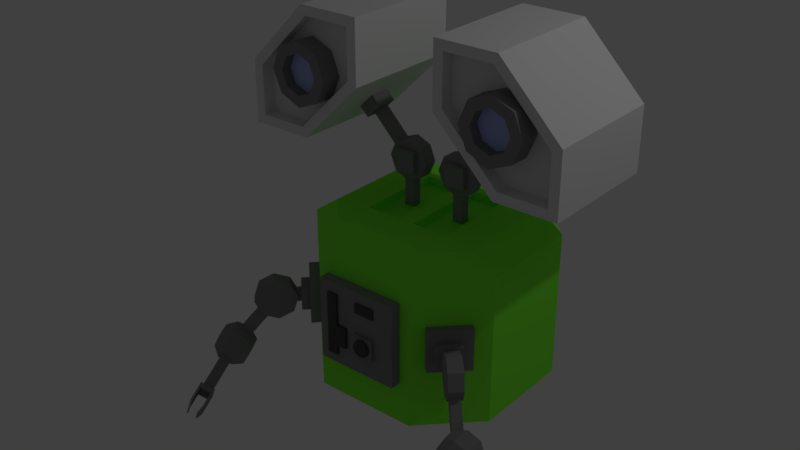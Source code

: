 # Source: Main_Char.blend  (saved by Blender 2.79.0; exported with 4.5.12 LTS)
import bpy
from mathutils import Matrix  # noqa: F401  (used for matrix-valued properties, if any)

bpy.ops.wm.read_factory_settings(use_empty=True)
scene = bpy.context.scene
scene.name = 'Scene'

# ---- collections
col_collection_1 = bpy.data.collections.new('Collection 1'); scene.collection.children.link(col_collection_1)

# ---- materials (node trees are filled in below, after node groups)
mat_metal = bpy.data.materials.new('Metal')
mat_metal.alpha_threshold = 0.0
mat_metal.use_transparent_shadow = False
mat_metal.diffuse_color = (0.2462, 0.2462, 0.2462, 1.0)
mat_metal.roughness = 0.5
mat_metal.specular_intensity = 0.0
mat_rubber = bpy.data.materials.new('Rubber')
mat_rubber.alpha_threshold = 0.0
mat_rubber.use_transparent_shadow = False
mat_rubber.diffuse_color = (0.08353, 0.08353, 0.08353, 1.0)
mat_rubber.roughness = 0.5
mat_body = bpy.data.materials.new('Body')
mat_body.alpha_threshold = 0.0
mat_body.use_transparent_shadow = False
mat_body.diffuse_color = (0.2401, 1.0, 0.05453, 1.0)
mat_body.roughness = 0.5
mat_body.specular_intensity = 0.0
mat_body.line_color = (0.0, 0.0, 0.0, 1.0)
mat_material = bpy.data.materials.new('Material')
mat_material.alpha_threshold = 0.0
mat_material.use_transparent_shadow = False
mat_material.roughness = 0.5
mat_eyes = bpy.data.materials.new('Eyes')
mat_eyes.alpha_threshold = 0.0
mat_eyes.use_transparent_shadow = False
mat_eyes.diffuse_color = (0.4846, 0.5491, 1.0, 1.0)
mat_eyes.roughness = 0.5
mat_eyes.specular_intensity = 0.0

# ---- material node trees

# ---- world
world_world = bpy.data.worlds.new('World'); scene.world = world_world
world_world.color = (0.05088, 0.05088, 0.05088)
world_world.use_sun_shadow = False
world_world.sun_shadow_jitter_overblur = 0.0
world_world.cycles.sampling_method = 'MANUAL'

# ---- lights
light_lamp = bpy.data.lights.new('Lamp', 'POINT')
light_lamp.transmission_factor = 0.0
light_lamp.cutoff_distance = 30.0
light_lamp.energy = 100.0
light_lamp.shadow_buffer_clip_start = 1.001
light_lamp.shadow_soft_size = 0.1
light_lamp.shadow_maximum_resolution = 0.006
light_lamp.use_absolute_resolution = True

# ---- meshes
me_cube_025 = bpy.data.meshes.new('Cube.025')
me_cube_025.from_pydata([(3.13, 3.458, -2.674), (3.312, 3.766, -2.917), (2.682, 4.195, -2.073), (2.863, 4.504, -2.316), (1.528, 3.458, -3.87), (1.709, 3.766, -4.114), (1.079, 4.195, -3.269), (1.261, 4.504, -3.513), (0.4916, -0.2251, -0.01248), (2.746, 3.606, -3.032), (0.08442, 0.4444, 0.5331), (2.338, 4.276, -2.486), (-0.2735, -0.2251, -0.5836), (1.98, 3.606, -3.603), (-0.6808, 0.4444, -0.03808), (1.573, 4.276, -3.058), (1.346, 1.588, 0.4087), (1.918, 0.6483, -0.3568), (0.4586, 2.005, -0.7664), (1.03, 1.066, -1.532), (-0.9204, 1.588, -1.283), (-0.349, 0.6483, -2.049), (-1.983, 0.5794, -0.8389), (-1.412, -0.3601, -1.604), (-2.107, -0.4289, 0.3062), (-1.535, -1.368, -0.4593), (-1.219, -0.8466, 1.481), (-0.6477, -1.786, 0.7158), (0.1599, -0.4289, 1.998), (0.7313, -1.368, 1.233), (1.222, 0.5794, 1.554), (1.794, -0.3601, 0.7883), (0.2976, 1.773, 0.8679), (-0.235, 2.024, 0.1628), (-1.062, 1.773, -0.1472), (-1.7, 1.168, 0.1193), (-1.774, 0.563, 0.8063), (-1.242, 0.3124, 1.511), (-0.4142, 0.563, 1.821), (0.2234, 1.168, 1.555), (1.153, 0.02241, -1.696), (1.774, -0.2699, -0.8738), (0.1875, -0.2699, -2.058), (-0.5563, -0.9758, -1.747), (-0.6429, -1.682, -0.9456), (-0.02157, -1.974, -0.1231), (0.9437, -1.682, 0.2387), (1.688, -0.9758, -0.07231), (-0.1645, -0.8903, 1.339), (1.368, -0.8903, 0.05326), (-0.1645, 1.11, 1.339), (1.368, 1.11, 0.05326), (-1.45, -0.8903, -0.1933), (0.08198, -0.8903, -1.479), (-1.45, 1.11, -0.1933), (0.08198, 1.11, -1.479), (2.787, 4.629, -2.214), (2.606, 4.32, -1.971), (1.003, 4.32, -3.168), (1.185, 4.629, -3.411), (3.201, 3.341, -2.769), (3.383, 3.65, -3.012), (1.78, 3.65, -4.209), (1.599, 3.341, -3.965), (3.467, 5.53, -3.125), (1.864, 5.53, -4.321), (2.313, 4.792, -4.922), (3.915, 4.792, -3.726), (3.391, 5.654, -3.023), (1.788, 5.654, -4.219), (2.384, 4.675, -5.017), (3.986, 4.675, -3.821), (3.581, 5.892, -3.735), (2.416, 5.892, -4.604), (2.742, 5.356, -5.041), (3.907, 5.356, -4.171), (3.526, 5.983, -3.661), (2.361, 5.983, -4.53), (2.794, 5.271, -5.11), (3.959, 5.271, -4.24)], [], [(0, 1, 3, 2), (6, 2, 57, 58), (6, 7, 5, 4), (56, 3, 64, 68), (2, 6, 4, 0), (7, 3, 1, 5), (8, 9, 11, 10), (10, 11, 15, 14), (14, 15, 13, 12), (12, 13, 9, 8), (10, 14, 12, 8), (15, 11, 9, 13), (16, 17, 19, 18), (18, 19, 21, 20), (20, 21, 23, 22), (22, 23, 25, 24), (24, 25, 27, 26), (26, 27, 29, 28), (17, 31, 47, 41), (28, 29, 31, 30), (30, 31, 17, 16), (22, 24, 36, 35), (32, 33, 34, 35, 36, 37, 38, 39), (28, 30, 39, 38), (18, 20, 34, 33), (24, 26, 37, 36), (30, 16, 32, 39), (16, 18, 33, 32), (20, 22, 35, 34), (26, 28, 38, 37), (40, 41, 47, 46, 45, 44, 43, 42), (19, 17, 41, 40), (23, 21, 42, 43), (29, 27, 45, 46), (25, 23, 43, 44), (31, 29, 46, 47), (21, 19, 40, 42), (27, 25, 44, 45), (48, 49, 51, 50), (50, 51, 55, 54), (54, 55, 53, 52), (52, 53, 49, 48), (50, 54, 52, 48), (55, 51, 49, 53), (57, 56, 59, 58), (61, 62, 70, 71), (2, 3, 56, 57), (7, 6, 58, 59), (63, 62, 61, 60), (4, 5, 62, 63), (1, 0, 60, 61), (0, 4, 63, 60), (68, 64, 72, 76), (67, 71, 79, 75), (5, 1, 67, 66), (1, 61, 71, 67), (3, 7, 65, 64), (7, 59, 69, 65), (62, 5, 66, 70), (59, 56, 68, 69), (74, 75, 79, 78), (72, 73, 77, 76), (69, 68, 76, 77), (64, 65, 73, 72), (70, 66, 74, 78), (71, 70, 78, 79), (65, 69, 77, 73), (66, 67, 75, 74)])
me_cube_025.materials.append(mat_metal)
me_cube_025.use_remesh_preserve_volume = False
me_cube_025.use_remesh_preserve_attributes = False
me_cube_025.use_mirror_vertex_groups = False
me_cube_025.update()
me_cube_024 = bpy.data.meshes.new('Cube.024')
me_cube_024.from_pydata([(-1.0, -1.184, -1.0), (-1.0, -1.184, 1.0), (-1.0, 1.184, -1.0), (-1.0, 1.184, 1.0), (1.0, -1.184, -1.0), (1.0, -1.184, 1.0), (1.0, 1.184, -1.0), (1.0, 1.184, 1.0), (-0.4774, -0.4774, -3.132), (-0.4774, -0.4774, -0.8542), (-0.4774, 0.4774, -3.132), (-0.4774, 0.4774, -0.8542), (0.4774, -0.4774, -3.132), (0.4774, -0.4774, -0.8542), (0.4774, 0.4774, -3.132), (0.4774, 0.4774, -0.8542), (1.813, -2.162, -0.2269), (-2.187, -2.162, -0.2269), (1.813, 1.838, -0.2269), (-2.187, 1.838, -0.2269), (1.813, -2.162, 3.773), (-2.187, -2.162, 3.773), (1.813, 1.838, 3.773), (-2.187, 1.838, 3.773)], [], [(0, 1, 3, 2), (2, 3, 7, 6), (6, 7, 5, 4), (4, 5, 1, 0), (2, 6, 4, 0), (7, 3, 1, 5), (8, 9, 11, 10), (10, 11, 15, 14), (14, 15, 13, 12), (12, 13, 9, 8), (10, 14, 12, 8), (15, 11, 9, 13), (16, 17, 19, 18), (18, 19, 23, 22), (22, 23, 21, 20), (20, 21, 17, 16), (18, 22, 20, 16), (23, 19, 17, 21)])
me_cube_024.materials.append(mat_metal)
me_cube_024.use_remesh_preserve_volume = False
me_cube_024.use_remesh_preserve_attributes = False
me_cube_024.use_mirror_vertex_groups = False
me_cube_024.update()
me_cube_023 = bpy.data.meshes.new('Cube.023')
me_cube_023.from_pydata([(0.3069, -0.4774, 0.3657), (4.423, -0.4774, -3.088), (0.3069, 0.4774, 0.3657), (4.423, 0.4774, -3.088), (-0.3069, -0.4774, -0.3657), (3.81, -0.4774, -3.82), (-0.3069, 0.4774, -0.3657), (3.81, 0.4774, -3.82), (1.992, 0.6699, 0.1743), (1.992, -0.6699, 0.1743), (1.532, 0.6699, -1.286), (1.532, -0.6699, -1.286), (0.1743, 0.6699, -1.992), (0.1743, -0.6699, -1.992), (-1.286, 0.6699, -1.532), (-1.286, -0.6699, -1.532), (-1.992, 0.6699, -0.1743), (-1.992, -0.6699, -0.1743), (-1.532, 0.6699, 1.286), (-1.532, -0.6699, 1.286), (-0.1743, 0.6699, 1.992), (-0.1743, -0.6699, 1.992), (1.286, 0.6699, 1.532), (1.286, -0.6699, 1.532)], [], [(0, 1, 3, 2), (2, 3, 7, 6), (6, 7, 5, 4), (4, 5, 1, 0), (2, 6, 4, 0), (7, 3, 1, 5), (8, 9, 11, 10), (10, 11, 13, 12), (12, 13, 15, 14), (14, 15, 17, 16), (16, 17, 19, 18), (18, 19, 21, 20), (11, 9, 23, 21, 19, 17, 15, 13), (20, 21, 23, 22), (22, 23, 9, 8), (8, 10, 12, 14, 16, 18, 20, 22)])
me_cube_023.materials.append(mat_metal)
me_cube_023.use_remesh_preserve_volume = False
me_cube_023.use_remesh_preserve_attributes = False
me_cube_023.use_mirror_vertex_groups = False
me_cube_023.update()
me_cube_022 = bpy.data.meshes.new('Cube.022')
me_cube_022.from_pydata([(0.3069, -0.4774, 0.3657), (4.423, -0.4774, -3.088), (0.3069, 0.4774, 0.3657), (4.423, 0.4774, -3.088), (-0.3069, -0.4774, -0.3657), (3.81, -0.4774, -3.82), (-0.3069, 0.4774, -0.3657), (3.81, 0.4774, -3.82), (1.992, 0.6699, 0.1743), (1.992, -0.6699, 0.1743), (1.532, 0.6699, -1.286), (1.532, -0.6699, -1.286), (0.1743, 0.6699, -1.992), (0.1743, -0.6699, -1.992), (-1.286, 0.6699, -1.532), (-1.286, -0.6699, -1.532), (-1.992, 0.6699, -0.1743), (-1.992, -0.6699, -0.1743), (-1.532, 0.6699, 1.286), (-1.532, -0.6699, 1.286), (-0.1743, 0.6699, 1.992), (-0.1743, -0.6699, 1.992), (1.286, 0.6699, 1.532), (1.286, -0.6699, 1.532)], [], [(0, 1, 3, 2), (2, 3, 7, 6), (6, 7, 5, 4), (4, 5, 1, 0), (2, 6, 4, 0), (7, 3, 1, 5), (8, 9, 11, 10), (10, 11, 13, 12), (12, 13, 15, 14), (14, 15, 17, 16), (16, 17, 19, 18), (18, 19, 21, 20), (11, 9, 23, 21, 19, 17, 15, 13), (20, 21, 23, 22), (22, 23, 9, 8), (8, 10, 12, 14, 16, 18, 20, 22)])
me_cube_022.materials.append(mat_metal)
me_cube_022.use_remesh_preserve_volume = False
me_cube_022.use_remesh_preserve_attributes = False
me_cube_022.use_mirror_vertex_groups = False
me_cube_022.update()
me_cube_021 = bpy.data.meshes.new('Cube.021')
me_cube_021.from_pydata([(-1.0, -1.184, -1.0), (-1.0, -1.184, 1.0), (-1.0, 1.184, -1.0), (-1.0, 1.184, 1.0), (1.0, -1.184, -1.0), (1.0, -1.184, 1.0), (1.0, 1.184, -1.0), (1.0, 1.184, 1.0), (-0.4774, -0.4774, -3.132), (-0.4774, -0.4774, -0.8542), (-0.4774, 0.4774, -3.132), (-0.4774, 0.4774, -0.8542), (0.4774, -0.4774, -3.132), (0.4774, -0.4774, -0.8542), (0.4774, 0.4774, -3.132), (0.4774, 0.4774, -0.8542), (1.813, -2.162, -0.2269), (-2.187, -2.162, -0.2269), (1.813, 1.838, -0.2269), (-2.187, 1.838, -0.2269), (1.813, -2.162, 3.773), (-2.187, -2.162, 3.773), (1.813, 1.838, 3.773), (-2.187, 1.838, 3.773)], [], [(0, 1, 3, 2), (2, 3, 7, 6), (6, 7, 5, 4), (4, 5, 1, 0), (2, 6, 4, 0), (7, 3, 1, 5), (8, 9, 11, 10), (10, 11, 15, 14), (14, 15, 13, 12), (12, 13, 9, 8), (10, 14, 12, 8), (15, 11, 9, 13), (16, 17, 19, 18), (18, 19, 23, 22), (22, 23, 21, 20), (20, 21, 17, 16), (18, 22, 20, 16), (23, 19, 17, 21)])
me_cube_021.materials.append(mat_metal)
me_cube_021.use_remesh_preserve_volume = False
me_cube_021.use_remesh_preserve_attributes = False
me_cube_021.use_mirror_vertex_groups = False
me_cube_021.update()
me_cube_015 = bpy.data.meshes.new('Cube.015')
me_cube_015.from_pydata([(-1.0, -1.0, -3.057), (-1.0, -1.0, 1.0), (-1.0, 1.0, -3.057), (-1.0, 1.0, 1.0), (1.0, -1.0, -3.057), (1.0, -1.0, 1.0), (1.0, 1.0, -3.057), (1.0, 1.0, 1.0), (-1.0, 1.0, -3.667), (-1.0, -1.0, -3.667), (1.0, 1.0, -3.667), (1.0, -1.0, -3.667), (-5.88, 0.3642, -3.251), (-5.88, -0.3642, -3.251), (-5.88, 0.3642, -3.473), (-5.88, -0.3642, -3.473), (0.3642, 5.88, -3.251), (-0.3642, 5.88, -3.251), (0.3642, 5.88, -3.473), (-0.3642, 5.88, -3.473), (5.88, -0.3642, -3.251), (5.88, 0.3642, -3.251), (5.88, -0.3642, -3.473), (5.88, 0.3642, -3.473), (-0.3642, -5.88, -3.251), (0.3642, -5.88, -3.251), (-0.3642, -5.88, -3.473), (0.3642, -5.88, -3.473), (-7.648, 0.144, -3.318), (-7.648, -0.144, -3.318), (-7.648, 0.144, -3.406), (-7.648, -0.144, -3.406), (0.144, 7.648, -3.318), (-0.144, 7.648, -3.318), (0.144, 7.648, -3.406), (-0.144, 7.648, -3.406), (7.648, -0.144, -3.318), (7.648, 0.144, -3.318), (7.648, -0.144, -3.406), (7.648, 0.144, -3.406), (-0.144, -7.648, -3.318), (0.144, -7.648, -3.318), (-0.144, -7.648, -3.406), (0.144, -7.648, -3.406)], [], [(0, 1, 3, 2), (2, 3, 7, 6), (6, 7, 5, 4), (4, 5, 1, 0), (0, 9, 26, 24), (7, 3, 1, 5), (8, 10, 11, 9), (8, 2, 17, 19), (9, 0, 13, 15), (11, 10, 23, 22), (22, 23, 39, 38), (8, 9, 15, 14), (2, 8, 14, 12), (0, 2, 12, 13), (15, 13, 29, 31), (2, 6, 16, 17), (10, 8, 19, 18), (6, 10, 18, 16), (25, 24, 40, 41), (4, 11, 22, 20), (6, 4, 20, 21), (10, 6, 21, 23), (18, 19, 35, 34), (4, 0, 24, 25), (11, 4, 25, 27), (9, 11, 27, 26), (29, 28, 30, 31), (33, 32, 34, 35), (37, 36, 38, 39), (41, 40, 42, 43), (16, 18, 34, 32), (26, 27, 43, 42), (12, 14, 30, 28), (20, 22, 38, 36), (19, 17, 33, 35), (24, 26, 42, 40), (23, 21, 37, 39), (27, 25, 41, 43), (13, 12, 28, 29), (17, 16, 32, 33), (14, 15, 31, 30), (21, 20, 36, 37)])
me_cube_015.use_remesh_preserve_volume = False
me_cube_015.use_remesh_preserve_attributes = False
me_cube_015.use_mirror_vertex_groups = False
me_cube_015.update()
me_cube_012 = bpy.data.meshes.new('Cube.012')
me_cube_012.from_pydata([(3.126, 3.464, -2.669), (3.225, 3.632, -2.801), (2.681, 4.196, -2.072), (2.78, 4.365, -2.205), (1.524, 3.464, -3.865), (1.623, 3.632, -3.998), (1.078, 4.196, -3.268), (1.177, 4.365, -3.401), (0.4916, -0.2251, -0.01248), (2.746, 3.606, -3.032), (0.08442, 0.4444, 0.5331), (2.338, 4.276, -2.486), (-0.2735, -0.2251, -0.5836), (1.98, 3.606, -3.603), (-0.6808, 0.4444, -0.03808), (1.573, 4.276, -3.058), (1.346, 1.588, 0.4087), (1.918, 0.6483, -0.3568), (0.4586, 2.005, -0.7664), (1.03, 1.066, -1.532), (-0.9204, 1.588, -1.283), (-0.349, 0.6483, -2.049), (-1.983, 0.5794, -0.8389), (-1.412, -0.3601, -1.604), (-2.107, -0.4289, 0.3062), (-1.535, -1.368, -0.4593), (-1.219, -0.8466, 1.481), (-0.6477, -1.786, 0.7158), (0.1599, -0.4289, 1.998), (0.7313, -1.368, 1.233), (1.222, 0.5794, 1.554), (1.794, -0.3601, 0.7883), (0.2976, 1.773, 0.8679), (-0.235, 2.024, 0.1628), (-1.062, 1.773, -0.1472), (-1.7, 1.168, 0.1193), (-1.774, 0.563, 0.8063), (-1.242, 0.3124, 1.511), (-0.4142, 0.563, 1.821), (0.2234, 1.168, 1.555), (1.153, 0.02241, -1.696), (1.774, -0.2699, -0.8738), (0.1875, -0.2699, -2.058), (-0.5563, -0.9758, -1.747), (-0.6429, -1.682, -0.9456), (-0.02157, -1.974, -0.1231), (0.9437, -1.682, 0.2387), (1.688, -0.9758, -0.07231), (-0.1645, -0.8903, 1.339), (1.368, -0.8903, 0.05326), (-0.1645, 1.11, 1.339), (1.368, 1.11, 0.05326), (-1.45, -0.8903, -0.1933), (0.08198, -0.8903, -1.479), (-1.45, 1.11, -0.1933), (0.08198, 1.11, -1.479), (2.704, 4.49, -2.102), (2.605, 4.322, -1.97), (1.002, 4.322, -3.166), (1.101, 4.49, -3.299), (3.177, 3.381, -2.736), (3.276, 3.549, -2.869), (1.673, 3.549, -4.065), (1.574, 3.381, -3.933), (3.292, 5.235, -2.891), (1.689, 5.235, -4.087), (2.135, 4.503, -4.684), (3.738, 4.503, -3.487), (3.216, 5.361, -2.788), (1.613, 5.361, -3.985), (2.185, 4.42, -4.751), (3.788, 4.42, -3.555), (3.435, 5.676, -3.599), (2.328, 5.676, -4.426), (2.636, 5.17, -4.838), (3.743, 5.17, -4.011), (3.383, 5.763, -3.528), (2.275, 5.763, -4.355), (2.671, 5.113, -4.885), (3.778, 5.113, -4.058)], [], [(0, 1, 3, 2), (6, 2, 57, 58), (6, 7, 5, 4), (56, 3, 64, 68), (2, 6, 4, 0), (7, 3, 1, 5), (8, 9, 11, 10), (10, 11, 15, 14), (14, 15, 13, 12), (12, 13, 9, 8), (10, 14, 12, 8), (15, 11, 9, 13), (16, 17, 19, 18), (18, 19, 21, 20), (20, 21, 23, 22), (22, 23, 25, 24), (24, 25, 27, 26), (26, 27, 29, 28), (17, 31, 47, 41), (28, 29, 31, 30), (30, 31, 17, 16), (22, 24, 36, 35), (32, 33, 34, 35, 36, 37, 38, 39), (28, 30, 39, 38), (18, 20, 34, 33), (24, 26, 37, 36), (30, 16, 32, 39), (16, 18, 33, 32), (20, 22, 35, 34), (26, 28, 38, 37), (40, 41, 47, 46, 45, 44, 43, 42), (19, 17, 41, 40), (23, 21, 42, 43), (29, 27, 45, 46), (25, 23, 43, 44), (31, 29, 46, 47), (21, 19, 40, 42), (27, 25, 44, 45), (48, 49, 51, 50), (50, 51, 55, 54), (54, 55, 53, 52), (52, 53, 49, 48), (50, 54, 52, 48), (55, 51, 49, 53), (57, 56, 59, 58), (61, 62, 70, 71), (2, 3, 56, 57), (7, 6, 58, 59), (63, 62, 61, 60), (4, 5, 62, 63), (1, 0, 60, 61), (0, 4, 63, 60), (68, 64, 72, 76), (67, 71, 79, 75), (5, 1, 67, 66), (1, 61, 71, 67), (3, 7, 65, 64), (7, 59, 69, 65), (62, 5, 66, 70), (59, 56, 68, 69), (74, 75, 79, 78), (72, 73, 77, 76), (69, 68, 76, 77), (64, 65, 73, 72), (70, 66, 74, 78), (71, 70, 78, 79), (65, 69, 77, 73), (66, 67, 75, 74)])
me_cube_012.materials.append(mat_metal)
me_cube_012.use_remesh_preserve_volume = False
me_cube_012.use_remesh_preserve_attributes = False
me_cube_012.use_mirror_vertex_groups = False
me_cube_012.update()
me_cube_008 = bpy.data.meshes.new('Cube.008')
me_cube_008.from_pydata([(-1.0, -1.0, -1.0), (-1.0, -1.0, 1.0), (-1.0, 1.0, -1.0), (-1.0, 1.0, 1.0), (1.0, -1.0, -1.0), (1.0, -1.0, 1.0), (1.0, 1.0, -1.0), (1.0, 1.0, 1.0), (0.0, 1.0, -1.0), (0.0, 1.0, 1.0), (0.0, -1.0, -1.0), (0.0, -1.0, 1.0), (-1.0, -1.0, 0.0), (-1.0, 1.0, 0.0), (1.0, 1.0, 0.0), (1.0, -1.0, 0.0), (0.0, -1.0, 0.0), (0.0, 1.0, 0.0), (0.5, 1.0, 1.0), (0.5, -1.0, -1.0), (0.5, 1.0, -1.0), (0.5, -1.0, 1.0), (0.5, -1.0, 0.0), (0.5, 1.0, 0.0), (-0.5, 1.0, -1.0), (-0.5, -1.0, 1.0), (-0.5, 1.0, 1.0), (-0.5, -1.0, -1.0), (-0.5, 1.0, 0.0), (-0.5, -1.0, 0.0), (-1.0, -1.0, 0.5), (-1.0, 1.0, 0.5), (1.0, 1.0, 0.5), (1.0, -1.0, 0.5), (0.0, -1.0, 0.5), (0.0, 1.0, 0.5), (0.5, -1.0, 0.5), (0.5, 1.0, 0.5), (-0.5, 1.0, 0.5), (-0.5, -1.0, 0.5), (-1.0, 1.0, -0.5), (1.0, 1.0, -0.5), (1.0, -1.0, -0.5), (0.0, -1.0, -0.5), (0.0, 1.0, -0.5), (-1.0, -1.0, -0.5), (0.5, 1.0, -0.5), (0.5, -1.0, -0.5), (-0.5, -1.0, -0.5), (-0.5, 1.0, -0.5), (0.5, -1.313, 0.0), (0.0, -1.313, 0.0), (0.0, -1.313, -0.5), (0.5, -1.313, -0.5), (-0.75, 1.0, -1.0), (-0.75, -1.0, 1.0), (-0.75, -1.0, 0.0), (-0.75, 1.0, 1.0), (-0.75, -1.0, -1.0), (-0.75, 1.0, 0.0), (-0.75, 1.0, 0.5), (-0.75, -1.0, 0.5), (-0.75, 1.0, -0.5), (-0.75, -1.0, -0.5), (-0.25, 1.0, 1.0), (-0.25, -1.0, -1.0), (-0.25, 1.0, 0.0), (-0.25, 1.0, -1.0), (-0.25, -1.0, 1.0), (-0.25, -1.0, 0.0), (-0.25, -1.0, 0.5), (-0.25, 1.0, 0.5), (-0.25, -1.0, -0.5), (-0.25, 1.0, -0.5), (-1.0, -1.0, 0.75), (-1.0, 1.0, 0.75), (1.0, 1.0, 0.75), (1.0, -1.0, 0.75), (0.0, -1.0, 0.75), (0.0, 1.0, 0.75), (0.5, -1.0, 0.75), (0.5, 1.0, 0.75), (-0.5, 1.0, 0.75), (-0.5, -1.0, 0.75), (-0.75, 1.0, 0.75), (-0.75, -1.0, 0.75), (-0.25, -1.0, 0.75), (-0.25, 1.0, 0.75), (-1.0, 1.0, -0.75), (1.0, 1.0, -0.75), (1.0, -1.0, -0.75), (0.0, -1.0, -0.75), (0.0, 1.0, -0.75), (0.5, 1.0, -0.75), (0.5, -1.0, -0.75), (-0.5, -1.0, -0.75), (-0.5, 1.0, -0.75), (-1.0, -1.0, -0.75), (-0.75, -1.0, -0.75), (-0.75, 1.0, -0.75), (-0.25, 1.0, -0.75), (-0.25, -1.0, -0.75), (-0.25, -1.257, 0.0), (-0.5, -1.257, 0.0), (-0.5, -1.257, 0.5), (-0.5, -1.257, 0.75), (-0.5, -1.257, -0.5), (-0.25, -1.257, -0.5), (-0.75, -1.257, 0.0), (-0.75, -1.257, 0.5), (-0.75, -1.257, -0.5), (-0.75, -1.257, 0.75), (-0.5, -1.257, -0.75), (-0.75, -1.257, -0.75), (0.0, -1.133, 0.75), (0.0, -1.133, 0.5), (0.5, -1.133, 0.75), (0.5, -1.133, 0.5), (0.25, -1.001, -0.05), (0.25, -1.625, -0.05), (0.3914, -1.001, -0.1086), (0.3914, -1.625, -0.1086), (0.45, -1.001, -0.25), (0.45, -1.625, -0.25), (0.3914, -1.001, -0.3914), (0.3914, -1.625, -0.3914), (0.25, -1.001, -0.45), (0.25, -1.625, -0.45), (0.1086, -1.001, -0.3914), (0.1086, -1.625, -0.3914), (0.05, -1.001, -0.25), (0.05, -1.625, -0.25), (0.1086, -1.001, -0.1086), (0.1086, -1.625, -0.1086)], [], [(74, 1, 3, 75), (81, 18, 7, 76), (76, 7, 5, 77), (85, 55, 1, 74), (20, 6, 4, 19), (57, 3, 1, 55), (18, 9, 11, 21), (67, 8, 10, 65), (80, 21, 11, 78), (87, 64, 9, 79), (73, 66, 17, 44), (47, 22, 50, 53), (63, 56, 12, 45), (41, 14, 15, 42), (46, 23, 14, 41), (45, 12, 13, 40), (44, 17, 23, 46), (42, 15, 22, 47), (77, 5, 21, 80), (7, 18, 21, 5), (8, 20, 19, 10), (79, 9, 18, 81), (72, 69, 102, 107), (62, 59, 28, 49), (84, 57, 26, 82), (54, 24, 27, 58), (64, 26, 25, 68), (86, 68, 25, 83), (69, 70, 39, 29), (59, 60, 38, 28), (17, 35, 37, 23), (15, 33, 36, 22), (66, 71, 35, 17), (22, 36, 34, 16), (56, 61, 30, 12), (14, 32, 33, 15), (23, 37, 32, 14), (12, 30, 31, 13), (99, 62, 49, 96), (101, 72, 48, 95), (90, 42, 47, 94), (92, 44, 46, 93), (97, 45, 40, 88), (93, 46, 41, 89), (89, 41, 42, 90), (98, 63, 45, 97), (94, 47, 43, 91), (100, 73, 44, 92), (53, 50, 51, 52), (43, 47, 53, 52), (16, 43, 52, 51), (22, 16, 51, 50), (85, 61, 109, 111), (88, 40, 62, 99), (39, 83, 105, 104), (13, 31, 60, 59), (2, 54, 58, 0), (75, 3, 57, 84), (40, 13, 59, 62), (61, 56, 108, 109), (26, 57, 55, 25), (83, 25, 55, 85), (96, 49, 73, 100), (91, 43, 72, 101), (28, 38, 71, 66), (16, 34, 70, 69), (78, 11, 68, 86), (9, 64, 68, 11), (43, 16, 69, 72), (49, 28, 66, 73), (82, 26, 64, 87), (24, 67, 65, 27), (38, 82, 87, 71), (34, 78, 86, 70), (83, 85, 111, 105), (31, 75, 84, 60), (70, 86, 83, 39), (60, 84, 82, 38), (35, 79, 81, 37), (33, 77, 80, 36), (71, 87, 79, 35), (36, 80, 116, 117), (61, 85, 74, 30), (32, 76, 77, 33), (37, 81, 76, 32), (30, 74, 75, 31), (10, 91, 101, 65), (24, 96, 100, 67), (2, 88, 99, 54), (27, 95, 98, 58), (67, 100, 92, 8), (19, 94, 91, 10), (58, 98, 97, 0), (6, 89, 90, 4), (20, 93, 89, 6), (0, 97, 88, 2), (8, 92, 93, 20), (4, 90, 94, 19), (65, 101, 95, 27), (54, 99, 96, 24), (107, 102, 103, 106), (112, 106, 110, 113), (103, 104, 109, 108), (106, 103, 108, 110), (104, 105, 111, 109), (29, 39, 104, 103), (69, 29, 103, 102), (63, 98, 113, 110), (98, 95, 112, 113), (48, 72, 107, 106), (56, 63, 110, 108), (95, 48, 106, 112), (117, 116, 114, 115), (78, 34, 115, 114), (34, 36, 117, 115), (80, 78, 114, 116), (118, 119, 121, 120), (120, 121, 123, 122), (122, 123, 125, 124), (124, 125, 127, 126), (126, 127, 129, 128), (128, 129, 131, 130), (121, 119, 133, 131, 129, 127, 125, 123), (130, 131, 133, 132), (132, 133, 119, 118), (118, 120, 122, 124, 126, 128, 130, 132)])
me_cube_008.polygons.foreach_set('material_index', [0, 0, 0, 0, 0, 0, 0, 0, 0, 0, 0, 0, 0, 0, 0, 0, 0, 0, 0, 0, 0, 0, 1, 0, 0, 0, 0, 0, 0, 0, 0, 0, 0, 0, 0, 0, 0, 0, 0, 0, 0, 0, 0, 0, 0, 0, 0, 0, 0, 0, 0, 0, 1, 0, 1, 0, 0, 0, 0, 1, 0, 0, 0, 0, 0, 0, 0, 0, 0, 0, 0, 0, 0, 0, 1, 0, 0, 0, 0, 0, 0, 1, 0, 0, 0, 0, 0, 0, 0, 0, 0, 0, 0, 0, 0, 0, 0, 0, 0, 0, 1, 1, 1, 1, 1, 1, 1, 1, 1, 1, 1, 1, 1, 1, 1, 1, 1, 1, 1, 1, 1, 1, 1, 1, 1, 1])
me_cube_008.materials.append(mat_metal)
me_cube_008.materials.append(mat_rubber)
me_cube_008.use_remesh_preserve_volume = False
me_cube_008.use_remesh_preserve_attributes = False
me_cube_008.use_mirror_vertex_groups = False
me_cube_008.update()
me_cube_007 = bpy.data.meshes.new('Cube.007')
me_cube_007.from_pydata([(-1.0, -1.0, -1.0), (-1.0, -1.0, 1.0), (-1.0, 1.0, -1.0), (-1.0, 1.0, 1.0), (1.0, -1.0, -1.0), (1.0, -1.0, 1.0), (1.0, 1.0, -1.0), (1.0, 1.0, 1.0), (-0.4774, -0.4774, -6.228), (-0.4774, -0.4774, -0.8542), (-0.4774, 0.4774, -6.228), (-0.4774, 0.4774, -0.8542), (0.4774, -0.4774, -6.228), (0.4774, -0.4774, -0.8542), (0.4774, 0.4774, -6.228), (0.4774, 0.4774, -0.8542), (-1.414, 0.6699, -4.814), (-1.414, -0.6699, -4.814), (-4.292e-07, 0.6699, -4.228), (-4.292e-07, -0.6699, -4.228), (1.414, 0.6699, -4.814), (1.414, -0.6699, -4.814), (2.0, 0.6699, -6.228), (2.0, -0.6699, -6.228), (1.414, 0.6699, -7.642), (1.414, -0.6699, -7.642), (-6.199e-07, 0.6699, -8.228), (-4.292e-07, -0.6699, -8.228), (-1.414, 0.6699, -7.642), (-1.414, -0.6699, -7.642), (-2.0, 0.6699, -6.228), (-2.0, -0.6699, -6.228)], [], [(0, 1, 3, 2), (2, 3, 7, 6), (6, 7, 5, 4), (4, 5, 1, 0), (2, 6, 4, 0), (7, 3, 1, 5), (8, 9, 11, 10), (10, 11, 15, 14), (14, 15, 13, 12), (12, 13, 9, 8), (10, 14, 12, 8), (15, 11, 9, 13), (16, 17, 19, 18), (18, 19, 21, 20), (20, 21, 23, 22), (22, 23, 25, 24), (24, 25, 27, 26), (26, 27, 29, 28), (19, 17, 31, 29, 27, 25, 23, 21), (28, 29, 31, 30), (30, 31, 17, 16), (16, 18, 20, 22, 24, 26, 28, 30)])
me_cube_007.materials.append(mat_metal)
me_cube_007.use_remesh_preserve_volume = False
me_cube_007.use_remesh_preserve_attributes = False
me_cube_007.use_mirror_vertex_groups = False
me_cube_007.update()
me_cube_006 = bpy.data.meshes.new('Cube.006')
me_cube_006.from_pydata([(-1.0, -1.184, -1.0), (-1.0, -1.184, 1.0), (-1.0, 1.184, -1.0), (-1.0, 1.184, 1.0), (1.0, -1.184, -1.0), (1.0, -1.184, 1.0), (1.0, 1.184, -1.0), (1.0, 1.184, 1.0), (-0.4774, -0.4774, -6.228), (-0.4774, -0.4774, -0.8542), (-0.4774, 0.4774, -6.228), (-0.4774, 0.4774, -0.8542), (0.4774, -0.4774, -6.228), (0.4774, -0.4774, -0.8542), (0.4774, 0.4774, -6.228), (0.4774, 0.4774, -0.8542)], [], [(0, 1, 3, 2), (2, 3, 7, 6), (6, 7, 5, 4), (4, 5, 1, 0), (2, 6, 4, 0), (7, 3, 1, 5), (8, 9, 11, 10), (10, 11, 15, 14), (14, 15, 13, 12), (12, 13, 9, 8), (10, 14, 12, 8), (15, 11, 9, 13)])
me_cube_006.materials.append(mat_metal)
me_cube_006.use_remesh_preserve_volume = False
me_cube_006.use_remesh_preserve_attributes = False
me_cube_006.use_mirror_vertex_groups = False
me_cube_006.update()
me_cube_005 = bpy.data.meshes.new('Cube.005')
me_cube_005.from_pydata([(-1.0, -1.184, -1.0), (-1.0, -1.184, 1.0), (-1.0, 1.184, -1.0), (-1.0, 1.184, 1.0), (1.0, -1.184, -1.0), (1.0, -1.184, 1.0), (1.0, 1.184, -1.0), (1.0, 1.184, 1.0), (-0.4774, -0.4774, -6.228), (-0.4774, -0.4774, -0.8542), (-0.4774, 0.4774, -6.228), (-0.4774, 0.4774, -0.8542), (0.4774, -0.4774, -6.228), (0.4774, -0.4774, -0.8542), (0.4774, 0.4774, -6.228), (0.4774, 0.4774, -0.8542)], [], [(0, 1, 3, 2), (2, 3, 7, 6), (6, 7, 5, 4), (4, 5, 1, 0), (2, 6, 4, 0), (7, 3, 1, 5), (8, 9, 11, 10), (10, 11, 15, 14), (14, 15, 13, 12), (12, 13, 9, 8), (10, 14, 12, 8), (15, 11, 9, 13)])
me_cube_005.materials.append(mat_metal)
me_cube_005.use_remesh_preserve_volume = False
me_cube_005.use_remesh_preserve_attributes = False
me_cube_005.use_mirror_vertex_groups = False
me_cube_005.update()
me_cube_004 = bpy.data.meshes.new('Cube.004')
me_cube_004.from_pydata([(-1.0, -1.0, -1.0), (-1.0, -1.0, 1.0), (-1.0, 1.0, -1.0), (-1.0, 1.0, 1.0), (1.0, -1.0, -1.0), (1.0, -1.0, 1.0), (1.0, 1.0, -1.0), (1.0, 1.0, 1.0), (-0.4774, -0.4774, -6.228), (-0.4774, -0.4774, -0.8542), (-0.4774, 0.4774, -6.228), (-0.4774, 0.4774, -0.8542), (0.4774, -0.4774, -6.228), (0.4774, -0.4774, -0.8542), (0.4774, 0.4774, -6.228), (0.4774, 0.4774, -0.8542), (-1.414, 0.6699, -4.814), (-1.414, -0.6699, -4.814), (-4.292e-07, 0.6699, -4.228), (-4.292e-07, -0.6699, -4.228), (1.414, 0.6699, -4.814), (1.414, -0.6699, -4.814), (2.0, 0.6699, -6.228), (2.0, -0.6699, -6.228), (1.414, 0.6699, -7.642), (1.414, -0.6699, -7.642), (-6.199e-07, 0.6699, -8.228), (-4.292e-07, -0.6699, -8.228), (-1.414, 0.6699, -7.642), (-1.414, -0.6699, -7.642), (-2.0, 0.6699, -6.228), (-2.0, -0.6699, -6.228)], [], [(0, 1, 3, 2), (2, 3, 7, 6), (6, 7, 5, 4), (4, 5, 1, 0), (2, 6, 4, 0), (7, 3, 1, 5), (8, 9, 11, 10), (10, 11, 15, 14), (14, 15, 13, 12), (12, 13, 9, 8), (10, 14, 12, 8), (15, 11, 9, 13), (16, 17, 19, 18), (18, 19, 21, 20), (20, 21, 23, 22), (22, 23, 25, 24), (24, 25, 27, 26), (26, 27, 29, 28), (19, 17, 31, 29, 27, 25, 23, 21), (28, 29, 31, 30), (30, 31, 17, 16), (16, 18, 20, 22, 24, 26, 28, 30)])
me_cube_004.materials.append(mat_metal)
me_cube_004.use_remesh_preserve_volume = False
me_cube_004.use_remesh_preserve_attributes = False
me_cube_004.use_mirror_vertex_groups = False
me_cube_004.update()
me_cube_003 = bpy.data.meshes.new('Cube.003')
me_cube_003.from_pydata([(1.0, 0.0, 0.0), (1.0, 3.497e-08, -0.8), (0.5, 1.0, -0.8), (0.4597, -0.9028, -0.8), (0.4259, -3.497e-08, 0.8), (0.5, -1.0, -4.371e-08), (0.5, 1.0, 4.371e-08), (0.4597, 0.9028, -0.8), (1.0, -0.5, -0.8), (1.0, -0.5, -2.186e-08), (0.4259, -0.4259, 0.8), (1.0, 0.5, -0.8), (1.0, 0.5, 2.186e-08), (0.9028, 0.4597, -0.8), (0.4259, 0.4259, 0.8), (0.07412, -0.4259, 0.8), (0.07412, -3.497e-08, 0.8), (0.5, -0.5, 0.8), (0.5, -3.497e-08, 0.8), (0.5, 0.5, 0.8), (0.07412, 0.4259, 0.8), (0.07412, -0.4259, 0.7196), (0.07412, -3.145e-08, 0.7196), (0.4259, -3.145e-08, 0.7196), (0.07412, 0.4259, 0.7196), (0.4259, -0.4259, 0.7196), (0.4259, 0.4259, 0.7196), (0.5, -1.0, -0.8), (0.9028, -0.4597, -0.8), (0.9028, 3.497e-08, -0.8), (0.4597, -0.9028, -0.2968), (0.4597, 0.9028, -0.2968), (0.9028, 0.4597, -0.2968), (0.9028, -0.4597, -0.2968), (0.9028, 3.497e-08, -0.2968), (1.0, -2.743e-08, 0.6275), (0.7546, -3.497e-08, 0.8), (0.5, -1.0, 0.6275), (0.5, -0.7546, 0.8), (0.5, 1.0, 0.6275), (0.5, 0.7546, 0.8), (0.7546, -0.5, 0.8), (1.0, -0.5, 0.6275), (0.7546, 0.5, 0.8), (1.0, 0.5, 0.6275), (0.0, 1.0, -0.8), (0.0, -1.0, -0.8), (-1.0, 3.497e-08, -0.8), (0.0, 3.497e-08, -0.8), (0.0, -3.497e-08, 0.8), (0.0, -1.0, -4.371e-08), (0.0, 1.0, 4.371e-08), (-1.0, 0.0, 0.0), (-0.4597, -0.9028, -0.8), (-0.4259, -3.497e-08, 0.8), (-0.5, -1.0, -4.371e-08), (-0.5, 1.0, 4.371e-08), (-0.4597, 0.9028, -0.8), (-1.0, -0.5, -0.8), (0.0, -0.5, 0.8), (-1.0, -0.5, -2.186e-08), (-0.4259, -0.4259, 0.8), (0.0, 0.5, 0.8), (-1.0, 0.5, 2.186e-08), (-0.9028, 0.4597, -0.8), (-0.4259, 0.4259, 0.8), (-0.07412, -0.4259, 0.8), (-0.07412, -3.497e-08, 0.8), (-0.5, -0.5, 0.8), (-0.5, -3.497e-08, 0.8), (-0.5, 0.5, 0.8), (-0.07412, 0.4259, 0.8), (-0.07412, -0.4259, 0.7196), (-0.07412, -3.145e-08, 0.7196), (-0.4259, -3.145e-08, 0.7196), (-0.07412, 0.4259, 0.7196), (-0.4259, -0.4259, 0.7196), (-0.4259, 0.4259, 0.7196), (-0.5, 1.0, -0.8), (-1.0, 0.5, -0.8), (-0.5, -1.0, -0.8), (0.0, -0.9028, -0.8), (0.0, 0.9028, -0.8), (-0.9028, -0.4597, -0.8), (-0.9028, 3.497e-08, -0.8), (-0.4597, -0.9028, -0.2968), (-0.4597, 0.9028, -0.2968), (-0.9028, 0.4597, -0.2968), (0.0, -0.9028, -0.2968), (0.0, 0.9028, -0.2968), (-0.9028, -0.4597, -0.2968), (-0.9028, 3.497e-08, -0.2968), (0.0, 0.7546, 0.8), (0.0, 1.0, 0.6275), (0.0, -1.0, 0.6275), (0.0, -0.7546, 0.8), (-1.0, -2.743e-08, 0.6275), (-0.7546, -3.497e-08, 0.8), (-0.5, -1.0, 0.6275), (-0.5, -0.7546, 0.8), (-0.5, 1.0, 0.6275), (-0.5, 0.7546, 0.8), (-0.7546, -0.5, 0.8), (-1.0, -0.5, 0.6275), (-0.7546, 0.5, 0.8), (-1.0, 0.5, 0.6275)], [], [(5, 50, 46, 27), (12, 0, 1, 11), (35, 42, 9, 0), (19, 18, 36, 43), (18, 17, 41, 36), (59, 95, 38, 17), (15, 10, 25, 21), (51, 6, 2, 45), (37, 94, 50, 5), (4, 14, 26, 23), (42, 37, 5, 9), (0, 9, 8, 1), (44, 35, 0, 12), (93, 39, 6, 51), (44, 12, 6, 39), (8, 9, 5, 27), (41, 17, 38), (11, 2, 6, 12), (40, 19, 43), (15, 16, 49, 59), (4, 10, 17, 18), (10, 15, 59, 17), (16, 20, 62, 49), (14, 4, 18, 19), (20, 14, 19, 62), (24, 22, 23, 26), (22, 21, 25, 23), (16, 15, 21, 22), (20, 16, 22, 24), (14, 20, 24, 26), (10, 4, 23, 25), (13, 7, 2, 11), (81, 3, 27, 46), (3, 28, 8, 27), (7, 82, 45, 2), (28, 29, 1, 8), (29, 13, 11, 1), (29, 28, 33, 34), (28, 3, 30, 33), (7, 13, 32, 31), (13, 29, 34, 32), (82, 7, 31, 89), (3, 81, 88, 30), (34, 33, 30, 88, 89, 31, 32), (40, 43, 44, 39), (39, 93, 92, 40), (94, 37, 38, 95), (42, 35, 36, 41), (37, 42, 41, 38), (35, 44, 43, 36), (92, 62, 19, 40), (55, 80, 46, 50), (63, 79, 47, 52), (96, 52, 60, 103), (70, 104, 97, 69), (69, 97, 102, 68), (59, 68, 99, 95), (66, 72, 76, 61), (51, 45, 78, 56), (98, 55, 50, 94), (54, 74, 77, 65), (103, 60, 55, 98), (52, 47, 58, 60), (105, 63, 52, 96), (93, 51, 56, 100), (105, 100, 56, 63), (58, 80, 55, 60), (102, 99, 68), (79, 63, 56, 78), (101, 104, 70), (66, 59, 49, 67), (54, 69, 68, 61), (61, 68, 59, 66), (67, 49, 62, 71), (65, 70, 69, 54), (71, 62, 70, 65), (75, 77, 74, 73), (73, 74, 76, 72), (67, 73, 72, 66), (71, 75, 73, 67), (65, 77, 75, 71), (61, 76, 74, 54), (64, 79, 78, 57), (81, 46, 80, 53), (53, 80, 58, 83), (57, 78, 45, 82), (83, 58, 47, 84), (84, 47, 79, 64), (84, 91, 90, 83), (83, 90, 85, 53), (57, 86, 87, 64), (64, 87, 91, 84), (82, 89, 86, 57), (53, 85, 88, 81), (91, 87, 86, 89, 88, 85, 90), (101, 100, 105, 104), (100, 101, 92, 93), (94, 95, 99, 98), (103, 102, 97, 96), (98, 99, 102, 103), (96, 97, 104, 105), (92, 101, 70, 62)])
_uv = me_cube_003.uv_layers.new(name='UVMap')
_uv.uv.foreach_set('vector', [0.5041, 0.2798, 0.433, 0.2771, 0.4405, 0.1677, 0.5025, 0.1772, 0.7428, 0.2491, 0.6731, 0.2634, 0.6544, 0.1544, 0.7156, 0.1495, 0.6904, 0.3536, 0.6151, 0.3658, 0.6045, 0.2742, 0.6731, 0.2634, 0.3168, 0.811, 0.3041, 0.742, 0.3392, 0.736, 0.3507, 0.8034, 0.3041, 0.742, 0.2932, 0.6731, 0.3277, 0.6692, 0.3392, 0.736, 0.224, 0.6735, 0.224, 0.6385, 0.2915, 0.6383, 0.2932, 0.6731, 0.6576, 0.9689, 0.706, 0.9689, 0.706, 0.9799, 0.6576, 0.9799, 0.9018, 0.1967, 0.8377, 0.2208, 0.8017, 0.1261, 0.8607, 0.09515, 0.5052, 0.3736, 0.4267, 0.3719, 0.433, 0.2771, 0.5041, 0.2798, 0.7646, 0.9689, 0.8232, 0.9689, 0.8232, 0.9799, 0.7646, 0.9799, 0.6151, 0.3658, 0.5052, 0.3736, 0.5041, 0.2798, 0.6045, 0.2742, 0.6731, 0.2634, 0.6045, 0.2742, 0.5919, 0.1704, 0.6544, 0.1544, 0.7646, 0.3366, 0.6904, 0.3536, 0.6731, 0.2634, 0.7428, 0.2491, 0.9337, 0.2799, 0.866, 0.3059, 0.8377, 0.2208, 0.9018, 0.1967, 0.7646, 0.3366, 0.7428, 0.2491, 0.8377, 0.2208, 0.866, 0.3059, 0.5919, 0.1704, 0.6045, 0.2742, 0.5041, 0.2798, 0.5025, 0.1772, 0.3277, 0.6692, 0.2932, 0.6731, 0.2915, 0.6383, 0.7156, 0.1495, 0.8017, 0.1261, 0.8377, 0.2208, 0.7428, 0.2491, 0.3256, 0.8458, 0.3168, 0.811, 0.3507, 0.8034, 0.946, 0.6146, 0.946, 0.556, 0.9562, 0.556, 0.9562, 0.6248, 0.8976, 0.556, 0.8976, 0.6146, 0.8874, 0.6248, 0.8874, 0.556, 0.8976, 0.6146, 0.946, 0.6146, 0.9562, 0.6248, 0.8874, 0.6248, 0.946, 0.556, 0.946, 0.4973, 0.9562, 0.4871, 0.9562, 0.556, 0.8976, 0.4973, 0.8976, 0.556, 0.8874, 0.556, 0.8874, 0.4871, 0.946, 0.4973, 0.8976, 0.4973, 0.8874, 0.4871, 0.9562, 0.4871, 0.9127, 0.9406, 0.8541, 0.9406, 0.8541, 0.8922, 0.9127, 0.8922, 0.8541, 0.9406, 0.7955, 0.9406, 0.7955, 0.8922, 0.8541, 0.8922, 0.9302, 0.9689, 0.9888, 0.9689, 0.9888, 0.9799, 0.9302, 0.9799, 0.8716, 0.9689, 0.9302, 0.9689, 0.9302, 0.9799, 0.8716, 0.9799, 0.8232, 0.9689, 0.8716, 0.9689, 0.8716, 0.9799, 0.8232, 0.9799, 0.706, 0.9689, 0.7646, 0.9689, 0.7646, 0.9799, 0.706, 0.9799, 0.7136, 0.1374, 0.7966, 0.1127, 0.8017, 0.1261, 0.7156, 0.1495, 0.4413, 0.1564, 0.503, 0.1647, 0.5025, 0.1772, 0.4405, 0.1677, 0.503, 0.1647, 0.5898, 0.1563, 0.5919, 0.1704, 0.5025, 0.1772, 0.7966, 0.1127, 0.8553, 0.08389, 0.8607, 0.09515, 0.8017, 0.1261, 0.5898, 0.1563, 0.6526, 0.143, 0.6544, 0.1544, 0.5919, 0.1704, 0.6526, 0.143, 0.7136, 0.1374, 0.7156, 0.1495, 0.6544, 0.1544, 0.6526, 0.143, 0.5898, 0.1563, 0.584, 0.08979, 0.6419, 0.08026, 0.5898, 0.1563, 0.503, 0.1647, 0.5056, 0.09481, 0.584, 0.08979, 0.7966, 0.1127, 0.7136, 0.1374, 0.7005, 0.07012, 0.7757, 0.04846, 0.7136, 0.1374, 0.6526, 0.143, 0.6419, 0.08026, 0.7005, 0.07012, 0.8553, 0.08389, 0.7966, 0.1127, 0.7757, 0.04846, 0.8291, 0.02548, 0.503, 0.1647, 0.4413, 0.1564, 0.4458, 0.09073, 0.5056, 0.09481, 0.7137, 0.6983, 0.6689, 0.743, 0.5827, 0.743, 0.538, 0.6983, 0.7137, 0.5226, 0.7584, 0.5673, 0.7584, 0.6535, 0.3256, 0.8458, 0.3507, 0.8034, 0.3921, 0.798, 0.3435, 0.8844, 0.7952, 0.9685, 0.7264, 0.9685, 0.7264, 0.9272, 0.7952, 0.9272, 0.224, 0.5972, 0.2932, 0.5976, 0.2915, 0.6383, 0.224, 0.6385, 0.3675, 0.6594, 0.3808, 0.7287, 0.3392, 0.736, 0.3277, 0.6692, 0.2932, 0.5976, 0.3675, 0.6594, 0.3277, 0.6692, 0.2915, 0.6383, 0.3808, 0.7287, 0.3921, 0.798, 0.3507, 0.8034, 0.3392, 0.736, 0.7264, 0.9272, 0.7264, 0.8922, 0.7952, 0.8922, 0.7952, 0.9272, 0.3622, 0.2703, 0.3777, 0.1687, 0.4405, 0.1677, 0.433, 0.2771, 0.1273, 0.2089, 0.1663, 0.1116, 0.2288, 0.1254, 0.196, 0.2318, 0.1685, 0.3194, 0.196, 0.2318, 0.2632, 0.2514, 0.2411, 0.3407, 0.1313, 0.811, 0.0974, 0.8034, 0.1089, 0.736, 0.144, 0.742, 0.144, 0.742, 0.1089, 0.736, 0.1204, 0.6692, 0.1549, 0.6731, 0.224, 0.6735, 0.1549, 0.6731, 0.1566, 0.6383, 0.224, 0.6385, 0.3211, 0.974, 0.3211, 0.9629, 0.3695, 0.9629, 0.3695, 0.974, 0.9018, 0.1967, 0.8607, 0.09515, 0.9208, 0.06845, 0.9661, 0.1703, 0.3487, 0.363, 0.3622, 0.2703, 0.433, 0.2771, 0.4267, 0.3719, 0.4281, 0.974, 0.4281, 0.9629, 0.4867, 0.9629, 0.4867, 0.974, 0.2411, 0.3407, 0.2632, 0.2514, 0.3622, 0.2703, 0.3487, 0.363, 0.196, 0.2318, 0.2288, 0.1254, 0.2895, 0.1498, 0.2632, 0.2514, 0.09721, 0.2948, 0.1273, 0.2089, 0.196, 0.2318, 0.1685, 0.3194, 0.9337, 0.2799, 0.9018, 0.1967, 0.9661, 0.1703, 0.9998, 0.2534, 0.09721, 0.2948, 0.0001756, 0.2571, 0.03461, 0.171, 0.1273, 0.2089, 0.2895, 0.1498, 0.3777, 0.1687, 0.3622, 0.2703, 0.2632, 0.2514, 0.1204, 0.6692, 0.1566, 0.6383, 0.1549, 0.6731, 0.1663, 0.1116, 0.1273, 0.2089, 0.03461, 0.171, 0.08161, 0.06602, 0.1225, 0.8458, 0.0974, 0.8034, 0.1313, 0.811, 0.8976, 0.4766, 0.8874, 0.4868, 0.8874, 0.418, 0.8976, 0.418, 0.946, 0.418, 0.9562, 0.418, 0.9562, 0.4868, 0.946, 0.4766, 0.946, 0.4766, 0.9562, 0.4868, 0.8874, 0.4868, 0.8976, 0.4766, 0.8976, 0.418, 0.8874, 0.418, 0.8874, 0.3492, 0.8976, 0.3594, 0.946, 0.3594, 0.9562, 0.3492, 0.9562, 0.418, 0.946, 0.418, 0.8976, 0.3594, 0.8874, 0.3492, 0.9562, 0.3492, 0.946, 0.3594, 0.4383, 0.9142, 0.4383, 0.9626, 0.3797, 0.9626, 0.3797, 0.9142, 0.3797, 0.9142, 0.3797, 0.9626, 0.3211, 0.9626, 0.3211, 0.9142, 0.5937, 0.974, 0.5937, 0.9629, 0.6523, 0.9629, 0.6523, 0.974, 0.5351, 0.974, 0.5351, 0.9629, 0.5937, 0.9629, 0.5937, 0.974, 0.4867, 0.974, 0.4867, 0.9629, 0.5351, 0.9629, 0.5351, 0.974, 0.3695, 0.974, 0.3695, 0.9629, 0.4281, 0.9629, 0.4281, 0.974, 0.1709, 0.09897, 0.1663, 0.1116, 0.08161, 0.06602, 0.0944, 0.05576, 0.4413, 0.1564, 0.4405, 0.1677, 0.3777, 0.1687, 0.3788, 0.1562, 0.3788, 0.1562, 0.3777, 0.1687, 0.2895, 0.1498, 0.2935, 0.1361, 0.9105, 0.05895, 0.9208, 0.06845, 0.8607, 0.09515, 0.8553, 0.08389, 0.2935, 0.1361, 0.2895, 0.1498, 0.2288, 0.1254, 0.2323, 0.1141, 0.2323, 0.1141, 0.2288, 0.1254, 0.1663, 0.1116, 0.1709, 0.09897, 0.2323, 0.1141, 0.2521, 0.05231, 0.3087, 0.0703, 0.2935, 0.1361, 0.2935, 0.1361, 0.3087, 0.0703, 0.386, 0.08639, 0.3788, 0.1562, 0.0944, 0.05576, 0.1221, 0.0001757, 0.1944, 0.03322, 0.1709, 0.09897, 0.1709, 0.09897, 0.1944, 0.03322, 0.2521, 0.05231, 0.2323, 0.1141, 0.8553, 0.08389, 0.8291, 0.02548, 0.8828, 0.0001756, 0.9105, 0.05895, 0.3788, 0.1562, 0.386, 0.08639, 0.4458, 0.09073, 0.4413, 0.1564, 0.538, 0.5226, 0.5827, 0.4778, 0.6689, 0.4778, 0.7137, 0.5226, 0.538, 0.6983, 0.4932, 0.6535, 0.4932, 0.5673, 0.1225, 0.8458, 0.1046, 0.8844, 0.05598, 0.798, 0.0974, 0.8034, 0.6576, 0.9685, 0.6576, 0.9272, 0.7264, 0.9272, 0.7264, 0.9685, 0.224, 0.5972, 0.224, 0.6385, 0.1566, 0.6383, 0.1549, 0.5976, 0.08061, 0.6594, 0.1204, 0.6692, 0.1089, 0.736, 0.06729, 0.7287, 0.1549, 0.5976, 0.1566, 0.6383, 0.1204, 0.6692, 0.08061, 0.6594, 0.06729, 0.7287, 0.1089, 0.736, 0.0974, 0.8034, 0.05598, 0.798, 0.7264, 0.9272, 0.6576, 0.9272, 0.6576, 0.8922, 0.7264, 0.8922])
me_cube_003.materials.append(mat_body)
me_cube_003.use_remesh_preserve_volume = False
me_cube_003.use_remesh_preserve_attributes = False
me_cube_003.use_mirror_vertex_groups = False
me_cube_003.update()
me_cube_002 = bpy.data.meshes.new('Cube.002')
me_cube_002.from_pydata([(0.4932, -0.6, 0.5068), (0.4, 0.6, 0.6), (1.507, -0.6, -0.5068), (1.6, 0.6, -0.6), (0.7872, 0.1356, -0.3872), (1.0, 0.6, 0.6), (1.039, -0.6, -0.5068), (0.9614, -0.6, 0.5068), (0.4932, -0.6, 0.0386), (0.6128, 0.1356, -0.2128), (1.6, 0.6, 0.0), (1.507, -0.6, -0.0386), (1.0, 0.6, 0.0), (0.6128, -0.1356, -0.2128), (0.4, -0.6, 0.6), (1.6, -0.6, 0.0), (1.6, -0.6, -0.6), (0.7872, -0.1356, -0.3872), (1.0, -0.6, 0.6), (1.0, -0.4713, 0.0), (1.039, -0.4713, -0.5068), (0.9614, -0.4713, 0.5068), (1.507, -0.4713, -0.0386), (0.4932, -0.4713, 0.0386), (0.4932, -0.4713, 0.5068), (1.507, -0.4713, -0.5068), (1.0, -0.4713, 0.3), (0.7879, -0.4713, 0.2121), (0.7, -0.4713, 1.997e-07), (0.7879, -0.4713, -0.2121), (1.0, -0.4713, -0.3), (1.212, -0.4713, -0.2121), (1.3, -0.4713, 2.086e-07), (1.212, -0.4713, 0.2121), (1.0, -0.6694, 0.1915), (0.8646, -0.6694, 0.1354), (0.8085, -0.6694, 2.032e-07), (0.8646, -0.6694, -0.1354), (1.0, -0.6694, -0.1915), (1.135, -0.6694, -0.1354), (1.191, -0.6694, 2.086e-07), (1.135, -0.6694, 0.1354), (0.7879, -0.6694, 0.2121), (1.0, -0.6694, 0.3), (0.7, -0.6694, 1.997e-07), (0.7879, -0.6694, -0.2121), (1.0, -0.6694, -0.3), (1.212, -0.6694, -0.2121), (1.3, -0.6694, 2.086e-07), (1.212, -0.6694, 0.2121), (1.0, -0.5646, 0.1915), (0.8646, -0.5646, 0.1354), (0.8085, -0.5646, 2.032e-07), (0.8646, -0.5646, -0.1354), (1.0, -0.5646, -0.1915), (1.135, -0.5646, -0.1354), (1.191, -0.5646, 2.086e-07), (1.135, -0.5646, 0.1354), (1.0, 0.6, -0.6), (0.4, 0.6, 0.0), (1.0, -0.6, -0.6), (0.4, -0.6, 0.0)], [], [(61, 14, 1, 59), (10, 12, 5), (7, 0, 24, 21), (8, 6, 20, 23), (58, 3, 16, 60), (5, 1, 14, 18), (0, 8, 23, 24), (58, 59, 12), (59, 1, 5, 12), (15, 10, 5, 18), (6, 2, 25, 20), (3, 10, 15, 16), (58, 12, 10, 3), (8, 0, 14, 61), (11, 2, 16, 15), (2, 6, 60, 16), (0, 7, 18, 14), (7, 11, 15, 18), (6, 8, 61, 60), (20, 19, 23), (19, 21, 24, 23), (22, 21, 19), (25, 22, 19, 20), (2, 11, 22, 25), (11, 7, 21, 22), (33, 49, 48, 32), (31, 47, 46, 30), (29, 45, 44, 28), (27, 42, 43, 26), (26, 43, 49, 33), (32, 48, 47, 31), (30, 46, 45, 29), (28, 44, 42, 27), (38, 39, 55, 54), (35, 34, 43, 42), (36, 35, 42, 44), (37, 36, 44, 45), (38, 37, 45, 46), (39, 38, 46, 47), (40, 39, 47, 48), (41, 40, 48, 49), (34, 41, 49, 43), (51, 52, 53, 54, 55, 56, 57, 50), (36, 37, 53, 52), (34, 35, 51, 50), (41, 34, 50, 57), (39, 40, 56, 55), (37, 38, 54, 53), (35, 36, 52, 51), (40, 41, 57, 56), (4, 9, 59, 58), (17, 4, 58, 60), (13, 17, 60, 61), (9, 13, 61, 59), (9, 4, 17, 13)])
me_cube_002.polygons.foreach_set('material_index', [0, 0, 0, 0, 0, 0, 0, 0, 0, 0, 0, 0, 0, 0, 0, 0, 0, 0, 0, 0, 0, 0, 0, 0, 0, 1, 1, 1, 1, 1, 1, 1, 1, 1, 1, 1, 1, 1, 1, 1, 1, 1, 2, 1, 1, 1, 1, 1, 1, 1, 0, 0, 0, 0, 0])
me_cube_002.materials.append(mat_material)
me_cube_002.materials.append(mat_metal)
me_cube_002.materials.append(mat_eyes)
me_cube_002.use_remesh_preserve_volume = False
me_cube_002.use_remesh_preserve_attributes = False
me_cube_002.use_mirror_vertex_groups = False
me_cube_002.update()

# ---- objects
ob_cube_013 = bpy.data.objects.new('Cube.013', me_cube_025)
ob_cube_009 = bpy.data.objects.new('Cube.009', me_cube_024)
ob_cube_008 = bpy.data.objects.new('Cube.008', me_cube_023)
ob_cube_012 = bpy.data.objects.new('Cube.012', me_cube_022)
ob_cube_010 = bpy.data.objects.new('Cube.010', me_cube_021)
ob_cube_014 = bpy.data.objects.new('Cube.014', me_cube_015)
ob_cube_011 = bpy.data.objects.new('Cube.011', me_cube_012)
ob_cube_007 = bpy.data.objects.new('Cube.007', me_cube_008)
ob_cube_006 = bpy.data.objects.new('Cube.006', me_cube_007)
ob_cube_005 = bpy.data.objects.new('Cube.005', me_cube_006)
ob_cube_004 = bpy.data.objects.new('Cube.004', me_cube_005)
ob_cube_003 = bpy.data.objects.new('Cube.003', me_cube_004)
ob_body = bpy.data.objects.new('Body', me_cube_003)
ob_eyes = bpy.data.objects.new('Eyes', me_cube_002)
ob_lamp = bpy.data.objects.new('Lamp', light_lamp)

# ---- transforms, parenting, visibility, modifiers, constraints
ob_cube_013.location = (-1.264, -1.355, -0.5127)
ob_cube_013.rotation_euler = (3.583, -4.712, 0.0)
ob_cube_013.scale = (0.1, 0.1, 0.1)
ob_cube_013.lineart.crease_threshold = 0.0
ob_cube_009.location = (-0.7627, -0.8377, -0.01866)
ob_cube_009.rotation_euler = (5.498, -4.712, 0.0)
ob_cube_009.scale = (0.1, 0.1, 0.1)
ob_cube_009.lineart.crease_threshold = 0.0
ob_cube_008.location = (-0.9941, -1.069, -0.03152)
ob_cube_008.rotation_euler = (5.498, -4.712, 0.0)
ob_cube_008.scale = (0.1, 0.1, 0.1)
ob_cube_008.lineart.crease_threshold = 0.0
ob_cube_012.location = (1.002, -1.047, -0.03152)
ob_cube_012.rotation_euler = (-2.356, 1.571, 0.0)
ob_cube_012.scale = (0.1, 0.1, 0.1)
ob_cube_012.lineart.crease_threshold = 0.0
ob_cube_010.location = (0.7703, -0.8158, -0.01866)
ob_cube_010.rotation_euler = (-2.356, 1.571, 0.0)
ob_cube_010.scale = (0.1, 0.1, 0.1)
ob_cube_010.lineart.crease_threshold = 0.0
ob_cube_014.location = (0.0, 0.0, -0.2774)
ob_cube_014.scale = (0.1025, 0.1025, 0.1025)
ob_cube_014.lineart.crease_threshold = 0.0
ob_cube_011.location = (1.288, -1.318, -0.5127)
ob_cube_011.rotation_euler = (-2.356, 1.571, 0.0)
ob_cube_011.scale = (0.1, 0.1, 0.1)
ob_cube_011.lineart.crease_threshold = 0.0
ob_cube_007.location = (0.0, -1.0, 0.0)
ob_cube_007.scale = (0.4, 0.1027, 0.4)
ob_cube_007.lineart.crease_threshold = 0.0
ob_cube_006.location = (-0.7199, -1.925e-08, 1.619)
ob_cube_006.rotation_euler = (0.0, 0.7854, 3.142)
ob_cube_006.scale = (0.1, 0.1, 0.1)
ob_cube_006.lineart.crease_threshold = 0.0
ob_cube_005.location = (-0.2794, 1.925e-08, 1.181)
ob_cube_005.rotation_euler = (0.0, -0.0, 3.142)
ob_cube_005.scale = (0.1, 0.1, 0.1)
ob_cube_005.lineart.crease_threshold = 0.0
ob_cube_004.location = (0.2595, 0.0, 1.181)
ob_cube_004.scale = (0.1, 0.1, 0.1)
ob_cube_004.lineart.crease_threshold = 0.0
ob_cube_003.location = (0.7, 0.0, 1.619)
ob_cube_003.rotation_euler = (0.0, 0.7854, 0.0)
ob_cube_003.scale = (0.1, 0.1, 0.1)
ob_cube_003.lineart.crease_threshold = 0.0
ob_body.location = (0.0, 0.0, 0.0)
ob_body.lineart.crease_threshold = 0.0
ob_eyes.location = (0.0, 0.0, 1.964)
ob_eyes.lineart.crease_threshold = 0.0
_m = ob_eyes.modifiers.new('Mirror', 'MIRROR')
ob_lamp.location = (4.076, 1.005, 5.904)
ob_lamp.rotation_euler = (0.6503, 0.05522, 1.866)
ob_lamp.lock_rotations_4d = False
ob_lamp.empty_display_type = 'ARROWS'
ob_lamp.color = (0.0, 0.0, 0.0, 0.0)
ob_lamp.lineart.crease_threshold = 0.0

# ---- collection membership
col_collection_1.objects.link(ob_cube_013)
col_collection_1.objects.link(ob_cube_009)
col_collection_1.objects.link(ob_cube_008)
col_collection_1.objects.link(ob_cube_012)
col_collection_1.objects.link(ob_cube_010)
col_collection_1.objects.link(ob_cube_014)
col_collection_1.objects.link(ob_cube_011)
col_collection_1.objects.link(ob_cube_007)
col_collection_1.objects.link(ob_cube_006)
col_collection_1.objects.link(ob_cube_005)
col_collection_1.objects.link(ob_cube_004)
col_collection_1.objects.link(ob_cube_003)
col_collection_1.objects.link(ob_body)
col_collection_1.objects.link(ob_eyes)
col_collection_1.objects.link(ob_lamp)

# ---- scene / render settings (as saved in the file)
scene.frame_start = 1; scene.frame_end = 250; scene.frame_set(1)
scene.render.engine = 'BLENDER_EEVEE_NEXT'
scene.render.resolution_percentage = 50
scene.render.dither_intensity = 0.0
scene.cycles.use_denoising = False
scene.cycles.samples = 128
scene.cycles.sampling_pattern = 'TABULATED_SOBOL'
scene.cycles.use_adaptive_sampling = False
scene.cycles.use_light_tree = False
scene.cycles.blur_glossy = 0.0
scene.cycles.sample_clamp_indirect = 0.0
scene.view_settings.view_transform = 'Standard'
bpy.context.view_layer.update()

# ---- added for rendering (the .blend has no active camera): camera
cam_auto = bpy.data.cameras.new('AutoCamera')
cam_auto.lens = 50.0
cam_auto.sensor_width = 36.0
cam_auto.clip_end = 1000.0
ob_auto_camera = bpy.data.objects.new('AutoCamera', cam_auto)
scene.collection.objects.link(ob_auto_camera)
ob_auto_camera.location = (5.41814, -7.01589, 5.13209)
ob_auto_camera.rotation_euler = (1.09748, -7.21219e-08, 0.694738)
scene.camera = ob_auto_camera
bpy.context.view_layer.update()
